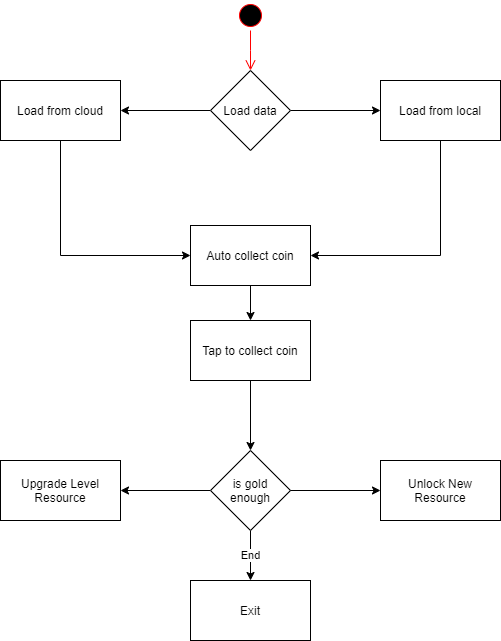

The diagram above was exported from draw.io. Its source (the exported page's mxGraphModel, read from the mxfile embedded in the PNG):
<mxGraphModel dx="1422" dy="794" grid="1" gridSize="10" guides="1" tooltips="1" connect="1" arrows="1" fold="1" page="1" pageScale="1" pageWidth="1169" pageHeight="826" background="none" math="0" shadow="0">
  <root>
    <mxCell id="0" />
    <mxCell id="1" parent="0" />
    <mxCell id="13" value="" style="ellipse;shape=startState;fillColor=#000000;strokeColor=#ff0000;" parent="1" vertex="1">
      <mxGeometry x="1045" y="110" width="30" height="30" as="geometry" />
    </mxCell>
    <mxCell id="14" value="" style="edgeStyle=elbowEdgeStyle;elbow=horizontal;verticalAlign=bottom;endArrow=open;endSize=8;strokeColor=#FF0000;endFill=1;rounded=0" parent="1" source="13" edge="1">
      <mxGeometry x="1025" y="90" as="geometry">
        <mxPoint x="1060" y="180" as="targetPoint" />
      </mxGeometry>
    </mxCell>
    <mxCell id="OYpPs2ardioP28QTaWDl-68" style="edgeStyle=orthogonalEdgeStyle;rounded=0;orthogonalLoop=1;jettySize=auto;html=1;entryX=0;entryY=0.5;entryDx=0;entryDy=0;" edge="1" parent="1" source="OYpPs2ardioP28QTaWDl-67" target="OYpPs2ardioP28QTaWDl-56">
      <mxGeometry relative="1" as="geometry" />
    </mxCell>
    <mxCell id="OYpPs2ardioP28QTaWDl-69" style="edgeStyle=orthogonalEdgeStyle;rounded=0;orthogonalLoop=1;jettySize=auto;html=1;entryX=1;entryY=0.5;entryDx=0;entryDy=0;" edge="1" parent="1" source="OYpPs2ardioP28QTaWDl-67" target="OYpPs2ardioP28QTaWDl-58">
      <mxGeometry relative="1" as="geometry" />
    </mxCell>
    <mxCell id="OYpPs2ardioP28QTaWDl-67" value="Load data" style="rhombus;whiteSpace=wrap;html=1;" vertex="1" parent="1">
      <mxGeometry x="1020" y="180" width="80" height="80" as="geometry" />
    </mxCell>
    <mxCell id="OYpPs2ardioP28QTaWDl-56" value="Load from local" style="whiteSpace=wrap;html=1;" vertex="1" parent="1">
      <mxGeometry x="1190" y="190" width="120" height="60" as="geometry" />
    </mxCell>
    <mxCell id="OYpPs2ardioP28QTaWDl-58" value="Load from cloud" style="whiteSpace=wrap;html=1;" vertex="1" parent="1">
      <mxGeometry x="810" y="190" width="120" height="60" as="geometry" />
    </mxCell>
    <mxCell id="OYpPs2ardioP28QTaWDl-62" value="" style="edgeStyle=orthogonalEdgeStyle;rounded=0;orthogonalLoop=1;jettySize=auto;html=1;" edge="1" parent="1" source="OYpPs2ardioP28QTaWDl-58" target="OYpPs2ardioP28QTaWDl-61">
      <mxGeometry relative="1" as="geometry">
        <Array as="points">
          <mxPoint x="870" y="365" />
        </Array>
      </mxGeometry>
    </mxCell>
    <mxCell id="OYpPs2ardioP28QTaWDl-71" value="" style="edgeStyle=orthogonalEdgeStyle;rounded=0;orthogonalLoop=1;jettySize=auto;html=1;" edge="1" parent="1" source="OYpPs2ardioP28QTaWDl-61" target="OYpPs2ardioP28QTaWDl-70">
      <mxGeometry relative="1" as="geometry" />
    </mxCell>
    <mxCell id="OYpPs2ardioP28QTaWDl-61" value="Auto collect coin" style="whiteSpace=wrap;html=1;" vertex="1" parent="1">
      <mxGeometry x="1000" y="335" width="120" height="60" as="geometry" />
    </mxCell>
    <mxCell id="OYpPs2ardioP28QTaWDl-63" style="edgeStyle=orthogonalEdgeStyle;rounded=0;orthogonalLoop=1;jettySize=auto;html=1;entryX=1;entryY=0.5;entryDx=0;entryDy=0;" edge="1" parent="1" source="OYpPs2ardioP28QTaWDl-56" target="OYpPs2ardioP28QTaWDl-61">
      <mxGeometry relative="1" as="geometry">
        <Array as="points">
          <mxPoint x="1250" y="365" />
        </Array>
      </mxGeometry>
    </mxCell>
    <mxCell id="OYpPs2ardioP28QTaWDl-85" style="edgeStyle=orthogonalEdgeStyle;rounded=0;orthogonalLoop=1;jettySize=auto;html=1;entryX=0.5;entryY=0;entryDx=0;entryDy=0;" edge="1" parent="1" source="OYpPs2ardioP28QTaWDl-70" target="OYpPs2ardioP28QTaWDl-77">
      <mxGeometry relative="1" as="geometry" />
    </mxCell>
    <mxCell id="OYpPs2ardioP28QTaWDl-70" value="Tap to collect coin" style="whiteSpace=wrap;html=1;" vertex="1" parent="1">
      <mxGeometry x="1000" y="430" width="120" height="60" as="geometry" />
    </mxCell>
    <mxCell id="OYpPs2ardioP28QTaWDl-73" value="Upgrade Level Resource" style="whiteSpace=wrap;html=1;" vertex="1" parent="1">
      <mxGeometry x="810" y="570" width="120" height="60" as="geometry" />
    </mxCell>
    <mxCell id="OYpPs2ardioP28QTaWDl-75" value="Unlock New Resource" style="whiteSpace=wrap;html=1;" vertex="1" parent="1">
      <mxGeometry x="1190" y="570" width="120" height="60" as="geometry" />
    </mxCell>
    <mxCell id="OYpPs2ardioP28QTaWDl-86" style="edgeStyle=orthogonalEdgeStyle;rounded=0;orthogonalLoop=1;jettySize=auto;html=1;entryX=1;entryY=0.5;entryDx=0;entryDy=0;" edge="1" parent="1" source="OYpPs2ardioP28QTaWDl-77" target="OYpPs2ardioP28QTaWDl-73">
      <mxGeometry relative="1" as="geometry" />
    </mxCell>
    <mxCell id="OYpPs2ardioP28QTaWDl-89" value="End" style="edgeStyle=orthogonalEdgeStyle;rounded=0;orthogonalLoop=1;jettySize=auto;html=1;" edge="1" parent="1" source="OYpPs2ardioP28QTaWDl-77" target="OYpPs2ardioP28QTaWDl-88">
      <mxGeometry relative="1" as="geometry" />
    </mxCell>
    <mxCell id="OYpPs2ardioP28QTaWDl-77" value="is gold enough" style="rhombus;whiteSpace=wrap;html=1;" vertex="1" parent="1">
      <mxGeometry x="1020" y="560" width="80" height="80" as="geometry" />
    </mxCell>
    <mxCell id="OYpPs2ardioP28QTaWDl-79" style="edgeStyle=orthogonalEdgeStyle;rounded=0;orthogonalLoop=1;jettySize=auto;html=1;entryX=0;entryY=0.5;entryDx=0;entryDy=0;" edge="1" parent="1" source="OYpPs2ardioP28QTaWDl-77" target="OYpPs2ardioP28QTaWDl-75">
      <mxGeometry relative="1" as="geometry" />
    </mxCell>
    <mxCell id="OYpPs2ardioP28QTaWDl-88" value="Exit" style="whiteSpace=wrap;html=1;" vertex="1" parent="1">
      <mxGeometry x="1000" y="690" width="120" height="60" as="geometry" />
    </mxCell>
  </root>
</mxGraphModel>